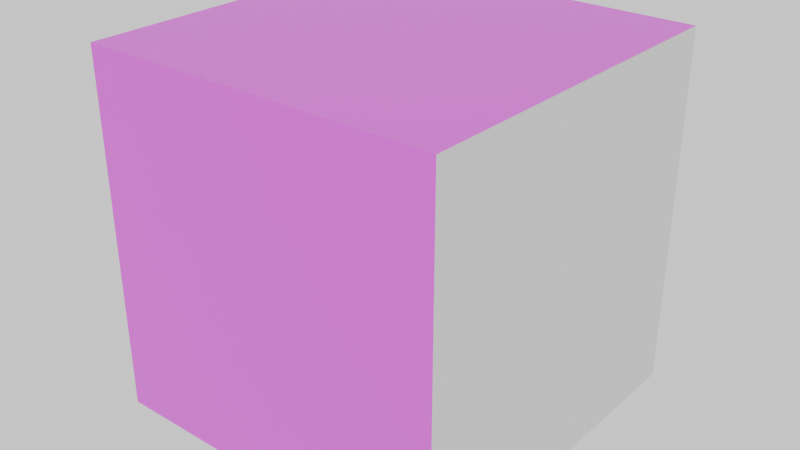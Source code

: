 # Source: GroundTransitionGrassICorner.blend  (saved by Blender 5.0.119; exported with 4.5.12 LTS)
import bpy
from mathutils import Matrix  # noqa: F401  (used for matrix-valued properties, if any)

bpy.ops.wm.read_factory_settings(use_empty=True)
scene = bpy.context.scene
scene.name = 'Scene'

# ---- collections
col_collection = bpy.data.collections.new('Collection'); scene.collection.children.link(col_collection)

# ---- images (referenced by path relative to the original .blend; pixels are not part of the script)
import os
ASSET_DIR = os.environ.get("B2B_ASSET_DIR", "")  # directory of the original .blend (textures are referenced by path, not embedded)
HERE = os.path.dirname(os.path.abspath(__file__))  # packed textures are extracted next to this script under _unpacked/

def load_image(name, relpath, width, height, colorspace="sRGB"):
    """Load a texture the original file referenced (path relative to the .blend, or extracted next to this script)."""
    p = next((c for c in (os.path.join(HERE, relpath), os.path.join(ASSET_DIR, relpath)) if relpath and os.path.exists(c)), "")
    if p:
        img = bpy.data.images.load(p, check_existing=True)
        img.name = name
    else:  # same state as the original file: an image datablock whose file is absent (Cycles renders it pink)
        img = bpy.data.images.new(name, width, height)
        img.source = "FILE"
        img.filepath = "//" + (relpath or name)
    img.colorspace_settings.name = colorspace
    return img
img_transitiongradientgrassicorner_png = load_image('TransitionGradientGrassICorner.png', 'TransitionGradientGrassICorner.png', 1024, 1024, 'sRGB')

# ---- materials (node trees are filled in below, after node groups)
mat_rockwall = bpy.data.materials.new('RockWall')
mat_transitionbaked = bpy.data.materials.new('Transitionbaked')

# ---- material node trees
mat_transitionbaked.use_nodes = True; mat_transitionbaked.node_tree.nodes.clear()
_N = mat_transitionbaked.node_tree.nodes; _L = mat_transitionbaked.node_tree.links
n0 = _N.new('ShaderNodeBsdfPrincipled'); n0.name = 'Principled BSDF'; n0.location = (213, 100)
n1 = _N.new('ShaderNodeOutputMaterial'); n1.name = 'Material Output'; n1.location = (613, 100)
n2 = _N.new('ShaderNodeTexImage'); n2.name = 'Image Texture'; n2.location = (-239, 79)
n2.image = img_transitiongradientgrassicorner_png
_L.new(n0.outputs[0], n1.inputs[0])
_L.new(n2.outputs[0], n0.inputs[0])
n1.is_active_output = True

# ---- world
world_world = bpy.data.worlds.new('World'); scene.world = world_world
world_world.use_nodes = True; world_world.node_tree.nodes.clear()
_N = world_world.node_tree.nodes; _L = world_world.node_tree.links
n0 = _N.new('ShaderNodeOutputWorld'); n0.name = 'World Output'; n0.location = (200, 100)
n1 = _N.new('ShaderNodeBackground'); n1.name = 'Background'; n1.location = (-200, 100)
n1.inputs[0].default_value = (1.0, 1.0, 1.0, 1.0)
_L.new(n1.outputs[0], n0.inputs[0])
n0.is_active_output = True
world_world.color = (0.05088, 0.05088, 0.05088)
world_world.sun_shadow_jitter_overblur = 0.0

# ---- meshes
me_groundtransitiongrassicorner = bpy.data.meshes.new('GroundTransitionGrassICorner')
me_groundtransitiongrassicorner.from_pydata([(-1.0, -1.0, -1.0), (-1.0, -1.0, 1.0), (-1.0, 1.0, -1.0), (-1.0, 1.0, 1.0), (1.0, -1.0, -1.0), (1.0, -1.0, 1.0), (1.0, 1.0, -1.0), (1.0, 1.0, 1.0)], [], [(0, 1, 3, 2), (2, 3, 7, 6), (6, 7, 5, 4), (4, 5, 1, 0), (2, 6, 4, 0), (7, 3, 1, 5)])
me_groundtransitiongrassicorner.polygons.foreach_set('material_index', [2, 0, 0, 2, 2, 2])
_uv = me_groundtransitiongrassicorner.uv_layers.new(name='UVMap')
_uv.uv.foreach_set('vector', [0.4904, 0.4904, 0.009615, 0.4904, 0.009615, 0.009615, 0.4904, 0.009615, 0.0, 0.0, 0.0, 0.0, 0.0, 0.0, 0.0, 0.0, 0.0, 0.0, 0.0, 0.0, 0.0, 0.0, 0.0, 0.0, 0.4904, 0.9904, 0.009615, 0.9904, 0.009615, 0.5096, 0.4904, 0.5096, 0.9904, 0.009615, 0.9904, 0.4904, 0.5096, 0.4904, 0.5096, 0.009615, 0.9904, 0.5096, 0.9904, 0.9904, 0.5096, 0.9904, 0.5096, 0.5096])
me_groundtransitiongrassicorner.materials.append(mat_rockwall)
me_groundtransitiongrassicorner.materials.append(None)
me_groundtransitiongrassicorner.materials.append(mat_transitionbaked)
me_groundtransitiongrassicorner.update()

# ---- objects
ob_groundtransitiongrassicorner = bpy.data.objects.new('GroundTransitionGrassICorner', me_groundtransitiongrassicorner)

# ---- transforms, parenting, visibility, modifiers, constraints
ob_groundtransitiongrassicorner.location = (0.0, 0.0, 0.0)

# ---- collection membership
col_collection.objects.link(ob_groundtransitiongrassicorner)

# ---- scene / render settings (as saved in the file)
scene.frame_start = 1; scene.frame_end = 250; scene.frame_set(127)
scene.render.engine = 'CYCLES'
scene.render.bake_bias = 0.0
scene.render.bake_samples = 0
scene.cycles.sampling_pattern = 'TABULATED_SOBOL'
scene.eevee.use_volume_custom_range = False
bpy.context.view_layer.update()

# ---- added for rendering (the .blend has no active camera): camera
cam_auto = bpy.data.cameras.new('AutoCamera')
cam_auto.lens = 50.0
cam_auto.sensor_width = 36.0
cam_auto.clip_end = 1000.0
ob_auto_camera = bpy.data.objects.new('AutoCamera', cam_auto)
scene.collection.objects.link(ob_auto_camera)
ob_auto_camera.location = (3.20507, -3.84609, 2.56406)
ob_auto_camera.rotation_euler = (1.09748, -7.21219e-08, 0.694738)
scene.camera = ob_auto_camera
bpy.context.view_layer.update()
